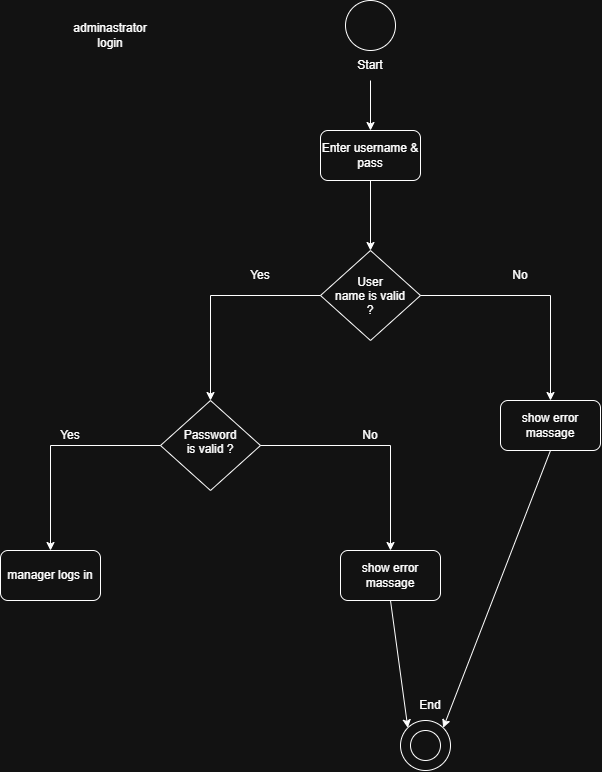

The diagram above was exported from draw.io. Its source (the exported page's mxGraphModel, read from the mxfile embedded in the PNG):
<mxGraphModel dx="1138" dy="663" grid="1" gridSize="10" guides="1" tooltips="1" connect="1" arrows="1" fold="1" page="1" pageScale="1" pageWidth="827" pageHeight="1169" math="0" shadow="0">
  <root>
    <mxCell id="0" />
    <mxCell id="1" parent="0" />
    <mxCell id="VCyrgdJ_xRAjaJ2kWuej-1" parent="1" style="ellipse;whiteSpace=wrap;html=1;shapeInside=1;aspect=fixed;" value="" vertex="1">
      <mxGeometry height="50" width="50" x="375" y="30" as="geometry" />
    </mxCell>
    <mxCell id="VCyrgdJ_xRAjaJ2kWuej-2" parent="1" style="text;html=1;whiteSpace=wrap;strokeColor=none;fillColor=none;align=center;verticalAlign=middle;rounded=0;" value="Start" vertex="1">
      <mxGeometry height="30" width="60" x="370" y="80" as="geometry" />
    </mxCell>
    <mxCell id="VCyrgdJ_xRAjaJ2kWuej-3" edge="1" parent="1" style="endArrow=classic;html=1;rounded=0;defaultLabelBackgroundColor=page;" value="">
      <mxGeometry height="50" relative="1" width="50" as="geometry">
        <mxPoint x="400" y="110" as="sourcePoint" />
        <mxPoint x="400" y="160" as="targetPoint" />
      </mxGeometry>
    </mxCell>
    <mxCell id="VCyrgdJ_xRAjaJ2kWuej-4" parent="1" style="rounded=1;whiteSpace=wrap;html=1;roundedPerimeter=1;" value="Enter username &amp;amp; pass" vertex="1">
      <mxGeometry height="50" width="100" x="350" y="160" as="geometry" />
    </mxCell>
    <mxCell id="VCyrgdJ_xRAjaJ2kWuej-5" parent="1" style="rhombus;whiteSpace=wrap;html=1;shapeInside=1;" value="User name is valid ?" vertex="1">
      <mxGeometry height="90" width="100" x="350" y="280" as="geometry" />
    </mxCell>
    <mxCell id="VCyrgdJ_xRAjaJ2kWuej-6" parent="1" style="text;html=1;whiteSpace=wrap;strokeColor=none;fillColor=none;align=center;verticalAlign=middle;rounded=0;" value="adminastrator&lt;div&gt;login&lt;/div&gt;" vertex="1">
      <mxGeometry height="30" width="60" x="110" y="50" as="geometry" />
    </mxCell>
    <mxCell id="VCyrgdJ_xRAjaJ2kWuej-7" edge="1" parent="1" source="VCyrgdJ_xRAjaJ2kWuej-4" style="endArrow=classic;html=1;rounded=0;defaultLabelBackgroundColor=page;exitX=0.5;exitY=1;exitDx=0;exitDy=0;entryX=0.5;entryY=0;entryDx=0;entryDy=0;" target="VCyrgdJ_xRAjaJ2kWuej-5" value="">
      <mxGeometry height="50" relative="1" width="50" as="geometry">
        <mxPoint x="480" y="250" as="sourcePoint" />
        <mxPoint x="480" y="300" as="targetPoint" />
      </mxGeometry>
    </mxCell>
    <mxCell id="VCyrgdJ_xRAjaJ2kWuej-8" edge="1" parent="1" source="VCyrgdJ_xRAjaJ2kWuej-5" style="endArrow=classic;html=1;rounded=0;defaultLabelBackgroundColor=page;exitX=1;exitY=0.5;exitDx=0;exitDy=0;" value="">
      <mxGeometry height="50" relative="1" width="50" x="0.0553" as="geometry">
        <Array as="points">
          <mxPoint x="580" y="325" />
        </Array>
        <mxPoint x="570" y="360" as="sourcePoint" />
        <mxPoint x="580" y="430" as="targetPoint" />
      </mxGeometry>
    </mxCell>
    <mxCell id="VCyrgdJ_xRAjaJ2kWuej-9" edge="1" parent="1" source="VCyrgdJ_xRAjaJ2kWuej-5" style="endArrow=classic;html=1;rounded=0;defaultLabelBackgroundColor=page;exitX=0;exitY=0.5;exitDx=0;exitDy=0;" value="">
      <mxGeometry height="50" relative="1" width="50" x="0.0005" as="geometry">
        <Array as="points">
          <mxPoint x="240" y="325" />
        </Array>
        <mxPoint x="230" y="360" as="sourcePoint" />
        <mxPoint x="240" y="430" as="targetPoint" />
      </mxGeometry>
    </mxCell>
    <mxCell id="VCyrgdJ_xRAjaJ2kWuej-10" parent="1" style="text;html=1;whiteSpace=wrap;strokeColor=none;fillColor=none;align=center;verticalAlign=middle;rounded=0;" value="Yes" vertex="1">
      <mxGeometry height="30" width="60" x="260" y="290" as="geometry" />
    </mxCell>
    <mxCell id="VCyrgdJ_xRAjaJ2kWuej-11" parent="1" style="text;html=1;whiteSpace=wrap;strokeColor=none;fillColor=none;align=center;verticalAlign=middle;rounded=0;" value="No" vertex="1">
      <mxGeometry height="30" width="60" x="520" y="290" as="geometry" />
    </mxCell>
    <mxCell id="VCyrgdJ_xRAjaJ2kWuej-13" parent="1" style="rounded=1;whiteSpace=wrap;html=1;roundedPerimeter=1;" value="show error massage" vertex="1">
      <mxGeometry height="50" width="100" x="530" y="430" as="geometry" />
    </mxCell>
    <mxCell id="VCyrgdJ_xRAjaJ2kWuej-14" parent="1" style="rounded=1;whiteSpace=wrap;html=1;roundedPerimeter=1;" value="show error massage" vertex="1">
      <mxGeometry height="50" width="100" x="370" y="580" as="geometry" />
    </mxCell>
    <mxCell id="VCyrgdJ_xRAjaJ2kWuej-16" parent="1" style="rhombus;whiteSpace=wrap;html=1;shapeInside=1;" value="Password is valid ?" vertex="1">
      <mxGeometry height="90" width="100" x="190" y="430" as="geometry" />
    </mxCell>
    <mxCell id="VCyrgdJ_xRAjaJ2kWuej-17" edge="1" parent="1" source="VCyrgdJ_xRAjaJ2kWuej-16" style="endArrow=classic;html=1;rounded=0;defaultLabelBackgroundColor=page;exitX=1;exitY=0.5;exitDx=0;exitDy=0;" target="VCyrgdJ_xRAjaJ2kWuej-14" value="">
      <mxGeometry height="50" relative="1" width="50" x="0.0298" as="geometry">
        <Array as="points">
          <mxPoint x="420" y="475" />
        </Array>
        <mxPoint x="290" y="470" as="sourcePoint" />
        <mxPoint x="420" y="575" as="targetPoint" />
      </mxGeometry>
    </mxCell>
    <mxCell id="VCyrgdJ_xRAjaJ2kWuej-18" edge="1" parent="1" style="endArrow=classic;html=1;rounded=0;defaultLabelBackgroundColor=page;exitX=0;exitY=0.5;exitDx=0;exitDy=0;" value="">
      <mxGeometry height="50" relative="1" width="50" x="0.0005" as="geometry">
        <Array as="points">
          <mxPoint x="80" y="475" />
        </Array>
        <mxPoint x="190" y="475" as="sourcePoint" />
        <mxPoint x="80" y="580" as="targetPoint" />
      </mxGeometry>
    </mxCell>
    <mxCell id="VCyrgdJ_xRAjaJ2kWuej-19" parent="1" style="rounded=1;whiteSpace=wrap;html=1;roundedPerimeter=1;" value="manager logs in" vertex="1">
      <mxGeometry height="50" width="100" x="30" y="580" as="geometry" />
    </mxCell>
    <mxCell id="VCyrgdJ_xRAjaJ2kWuej-20" parent="1" style="ellipse;whiteSpace=wrap;html=1;shapeInside=1;aspect=fixed;" value="" vertex="1">
      <mxGeometry height="50" width="50" x="430" y="750" as="geometry" />
    </mxCell>
    <mxCell id="VCyrgdJ_xRAjaJ2kWuej-21" edge="1" parent="1" source="VCyrgdJ_xRAjaJ2kWuej-13" style="endArrow=classic;html=1;rounded=0;defaultLabelBackgroundColor=page;exitX=0.5;exitY=1;exitDx=0;exitDy=0;entryX=1;entryY=0;entryDx=0;entryDy=0;" target="VCyrgdJ_xRAjaJ2kWuej-20" value="">
      <mxGeometry height="50" relative="1" width="50" as="geometry">
        <mxPoint x="560" y="590" as="sourcePoint" />
        <mxPoint x="560" y="660" as="targetPoint" />
      </mxGeometry>
    </mxCell>
    <mxCell id="VCyrgdJ_xRAjaJ2kWuej-22" parent="1" style="ellipse;whiteSpace=wrap;html=1;shapeInside=1;aspect=fixed;" value="" vertex="1">
      <mxGeometry height="30" width="30" x="440" y="760" as="geometry" />
    </mxCell>
    <mxCell id="VCyrgdJ_xRAjaJ2kWuej-23" parent="1" style="text;html=1;whiteSpace=wrap;strokeColor=none;fillColor=none;align=center;verticalAlign=middle;rounded=0;" value="End" vertex="1">
      <mxGeometry height="30" width="60" x="430" y="720" as="geometry" />
    </mxCell>
    <mxCell id="VCyrgdJ_xRAjaJ2kWuej-24" parent="1" style="text;html=1;whiteSpace=wrap;strokeColor=none;fillColor=none;align=center;verticalAlign=middle;rounded=0;" value="Yes" vertex="1">
      <mxGeometry height="30" width="60" x="70" y="450" as="geometry" />
    </mxCell>
    <mxCell id="VCyrgdJ_xRAjaJ2kWuej-25" parent="1" style="text;html=1;whiteSpace=wrap;strokeColor=none;fillColor=none;align=center;verticalAlign=middle;rounded=0;" value="No" vertex="1">
      <mxGeometry height="30" width="60" x="370" y="450" as="geometry" />
    </mxCell>
    <mxCell id="VCyrgdJ_xRAjaJ2kWuej-26" edge="1" parent="1" source="VCyrgdJ_xRAjaJ2kWuej-14" style="endArrow=classic;html=1;rounded=0;defaultLabelBackgroundColor=page;exitX=0.5;exitY=1;exitDx=0;exitDy=0;entryX=0;entryY=0;entryDx=0;entryDy=0;" target="VCyrgdJ_xRAjaJ2kWuej-20" value="">
      <mxGeometry height="50" relative="1" width="50" as="geometry">
        <mxPoint x="310" y="710" as="sourcePoint" />
        <mxPoint x="310" y="780" as="targetPoint" />
      </mxGeometry>
    </mxCell>
  </root>
</mxGraphModel>